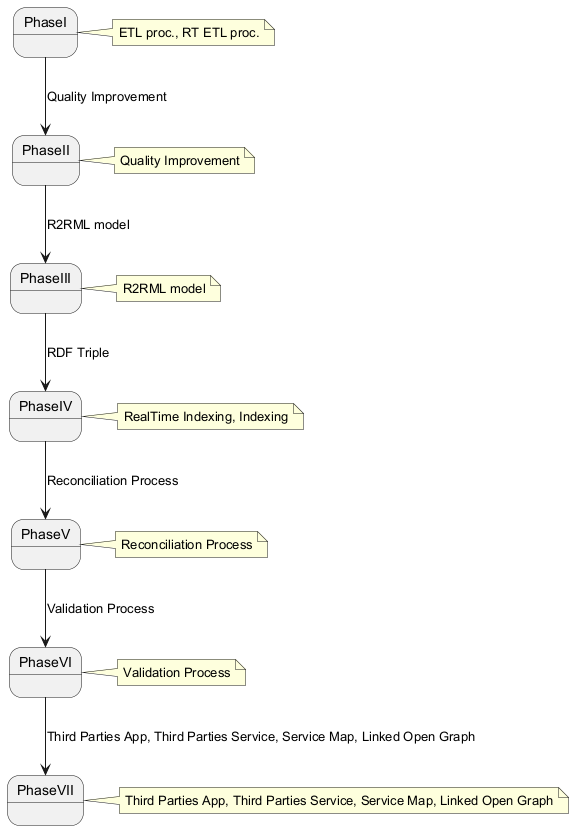

The diagram above was rendered by PlantUML. Its source (embedded in the PNG):
@startuml
state PhaseI
state PhaseII
state PhaseIII
state PhaseIV
state PhaseV
state PhaseVI
state PhaseVII

PhaseI --> PhaseII : Quality Improvement
PhaseII --> PhaseIII : R2RML model
PhaseIII --> PhaseIV : RDF Triple
PhaseIV --> PhaseV : Reconciliation Process
PhaseV --> PhaseVI : Validation Process
PhaseVI --> PhaseVII : Third Parties App, Third Parties Service, Service Map, Linked Open Graph

note right of PhaseI: ETL proc., RT ETL proc.
note right of PhaseII: Quality Improvement
note right of PhaseIII: R2RML model
note right of PhaseIV: RealTime Indexing, Indexing
note right of PhaseV: Reconciliation Process
note right of PhaseVI: Validation Process
note right of PhaseVII: Third Parties App, Third Parties Service, Service Map, Linked Open Graph
@enduml